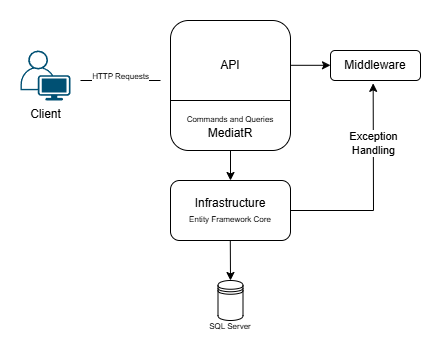

The diagram above was exported from draw.io. Its source (the exported page's mxGraphModel, read from the mxfile embedded in the PNG):
<mxGraphModel dx="754" dy="412" grid="1" gridSize="10" guides="1" tooltips="1" connect="1" arrows="1" fold="1" page="1" pageScale="1" pageWidth="850" pageHeight="1100" math="0" shadow="0">
  <root>
    <mxCell id="0" />
    <mxCell id="1" parent="0" />
    <mxCell id="X_nwVKn-vec5L1YSuFtS-2" value="" style="rounded=1;whiteSpace=wrap;html=1;" vertex="1" parent="1">
      <mxGeometry x="360" y="280" width="120" height="130" as="geometry" />
    </mxCell>
    <mxCell id="X_nwVKn-vec5L1YSuFtS-6" value="" style="endArrow=none;html=1;rounded=0;" edge="1" parent="1">
      <mxGeometry width="50" height="50" relative="1" as="geometry">
        <mxPoint x="360" y="360" as="sourcePoint" />
        <mxPoint x="480" y="360" as="targetPoint" />
      </mxGeometry>
    </mxCell>
    <mxCell id="X_nwVKn-vec5L1YSuFtS-7" value="&lt;font style=&quot;font-size: 8px;&quot;&gt;Commands and Queries&lt;/font&gt;&lt;div&gt;MediatR&lt;/div&gt;" style="text;html=1;align=center;verticalAlign=middle;whiteSpace=wrap;rounded=0;" vertex="1" parent="1">
      <mxGeometry x="370" y="370" width="100" height="30" as="geometry" />
    </mxCell>
    <mxCell id="X_nwVKn-vec5L1YSuFtS-8" style="edgeStyle=orthogonalEdgeStyle;rounded=0;orthogonalLoop=1;jettySize=auto;html=1;exitX=0.5;exitY=1;exitDx=0;exitDy=0;" edge="1" parent="1" source="X_nwVKn-vec5L1YSuFtS-2" target="X_nwVKn-vec5L1YSuFtS-2">
      <mxGeometry relative="1" as="geometry" />
    </mxCell>
    <mxCell id="X_nwVKn-vec5L1YSuFtS-10" value="API" style="text;html=1;align=center;verticalAlign=middle;whiteSpace=wrap;rounded=0;" vertex="1" parent="1">
      <mxGeometry x="390" y="310" width="60" height="30" as="geometry" />
    </mxCell>
    <mxCell id="X_nwVKn-vec5L1YSuFtS-11" value="Client" style="points=[[0.35,0,0],[0.98,0.51,0],[1,0.71,0],[0.67,1,0],[0,0.795,0],[0,0.65,0]];verticalLabelPosition=bottom;sketch=0;html=1;verticalAlign=top;aspect=fixed;align=center;pointerEvents=1;shape=mxgraph.cisco19.user;fillColor=#005073;strokeColor=none;" vertex="1" parent="1">
      <mxGeometry x="210" y="310" width="50" height="50" as="geometry" />
    </mxCell>
    <mxCell id="X_nwVKn-vec5L1YSuFtS-12" value="" style="endArrow=none;html=1;rounded=0;" edge="1" parent="1">
      <mxGeometry width="50" height="50" relative="1" as="geometry">
        <mxPoint x="270" y="340" as="sourcePoint" />
        <mxPoint x="350" y="340" as="targetPoint" />
      </mxGeometry>
    </mxCell>
    <mxCell id="X_nwVKn-vec5L1YSuFtS-13" value="&lt;font style=&quot;font-size: 8px;&quot;&gt;HTTP Requests&lt;/font&gt;" style="edgeLabel;html=1;align=center;verticalAlign=middle;resizable=0;points=[];" vertex="1" connectable="0" parent="X_nwVKn-vec5L1YSuFtS-12">
      <mxGeometry x="0.0362" y="-2" relative="1" as="geometry">
        <mxPoint x="-2" y="-7" as="offset" />
      </mxGeometry>
    </mxCell>
    <mxCell id="X_nwVKn-vec5L1YSuFtS-14" value="Middleware" style="rounded=1;whiteSpace=wrap;html=1;" vertex="1" parent="1">
      <mxGeometry x="520" y="310" width="90" height="30" as="geometry" />
    </mxCell>
    <mxCell id="X_nwVKn-vec5L1YSuFtS-18" value="" style="endArrow=classic;html=1;rounded=0;" edge="1" parent="1">
      <mxGeometry width="50" height="50" relative="1" as="geometry">
        <mxPoint x="480" y="324.8" as="sourcePoint" />
        <mxPoint x="520" y="324.8" as="targetPoint" />
      </mxGeometry>
    </mxCell>
    <mxCell id="X_nwVKn-vec5L1YSuFtS-19" value="&lt;font&gt;Infrastructure&lt;/font&gt;&lt;div&gt;&lt;font style=&quot;font-size: 8px;&quot;&gt;Entity Framework Core&lt;/font&gt;&lt;/div&gt;" style="rounded=1;whiteSpace=wrap;html=1;" vertex="1" parent="1">
      <mxGeometry x="360" y="440" width="120" height="60" as="geometry" />
    </mxCell>
    <mxCell id="X_nwVKn-vec5L1YSuFtS-20" value="" style="endArrow=classic;html=1;rounded=0;entryX=0.5;entryY=0;entryDx=0;entryDy=0;" edge="1" parent="1" target="X_nwVKn-vec5L1YSuFtS-19">
      <mxGeometry width="50" height="50" relative="1" as="geometry">
        <mxPoint x="420" y="410" as="sourcePoint" />
        <mxPoint x="430" y="410" as="targetPoint" />
      </mxGeometry>
    </mxCell>
    <mxCell id="X_nwVKn-vec5L1YSuFtS-22" value="&lt;span style=&quot;font-size: 8px;&quot;&gt;SQL Server&lt;/span&gt;" style="text;html=1;align=center;verticalAlign=middle;whiteSpace=wrap;rounded=0;" vertex="1" parent="1">
      <mxGeometry x="395" y="580" width="50" height="10" as="geometry" />
    </mxCell>
    <mxCell id="X_nwVKn-vec5L1YSuFtS-23" value="" style="endArrow=classic;html=1;rounded=0;entryX=0.5;entryY=0;entryDx=0;entryDy=0;entryPerimeter=0;" edge="1" parent="1">
      <mxGeometry width="50" height="50" relative="1" as="geometry">
        <mxPoint x="419.8" y="500" as="sourcePoint" />
        <mxPoint x="420" y="540" as="targetPoint" />
      </mxGeometry>
    </mxCell>
    <mxCell id="X_nwVKn-vec5L1YSuFtS-24" value="" style="endArrow=classic;html=1;rounded=0;exitX=1;exitY=0.5;exitDx=0;exitDy=0;entryX=0.474;entryY=1.095;entryDx=0;entryDy=0;entryPerimeter=0;" edge="1" parent="1" source="X_nwVKn-vec5L1YSuFtS-19" target="X_nwVKn-vec5L1YSuFtS-14">
      <mxGeometry width="50" height="50" relative="1" as="geometry">
        <mxPoint x="480.00000000000006" y="483.24" as="sourcePoint" />
        <mxPoint x="558.52" y="350" as="targetPoint" />
        <Array as="points">
          <mxPoint x="563" y="470" />
        </Array>
      </mxGeometry>
    </mxCell>
    <mxCell id="X_nwVKn-vec5L1YSuFtS-25" value="Exception&lt;div&gt;Handling&lt;/div&gt;" style="edgeLabel;html=1;align=center;verticalAlign=middle;resizable=0;points=[];" vertex="1" connectable="0" parent="X_nwVKn-vec5L1YSuFtS-24">
      <mxGeometry x="0.43" relative="1" as="geometry">
        <mxPoint as="offset" />
      </mxGeometry>
    </mxCell>
    <mxCell id="X_nwVKn-vec5L1YSuFtS-26" value="" style="shape=datastore;whiteSpace=wrap;html=1;" vertex="1" parent="1">
      <mxGeometry x="407.5" y="540" width="25" height="40" as="geometry" />
    </mxCell>
  </root>
</mxGraphModel>